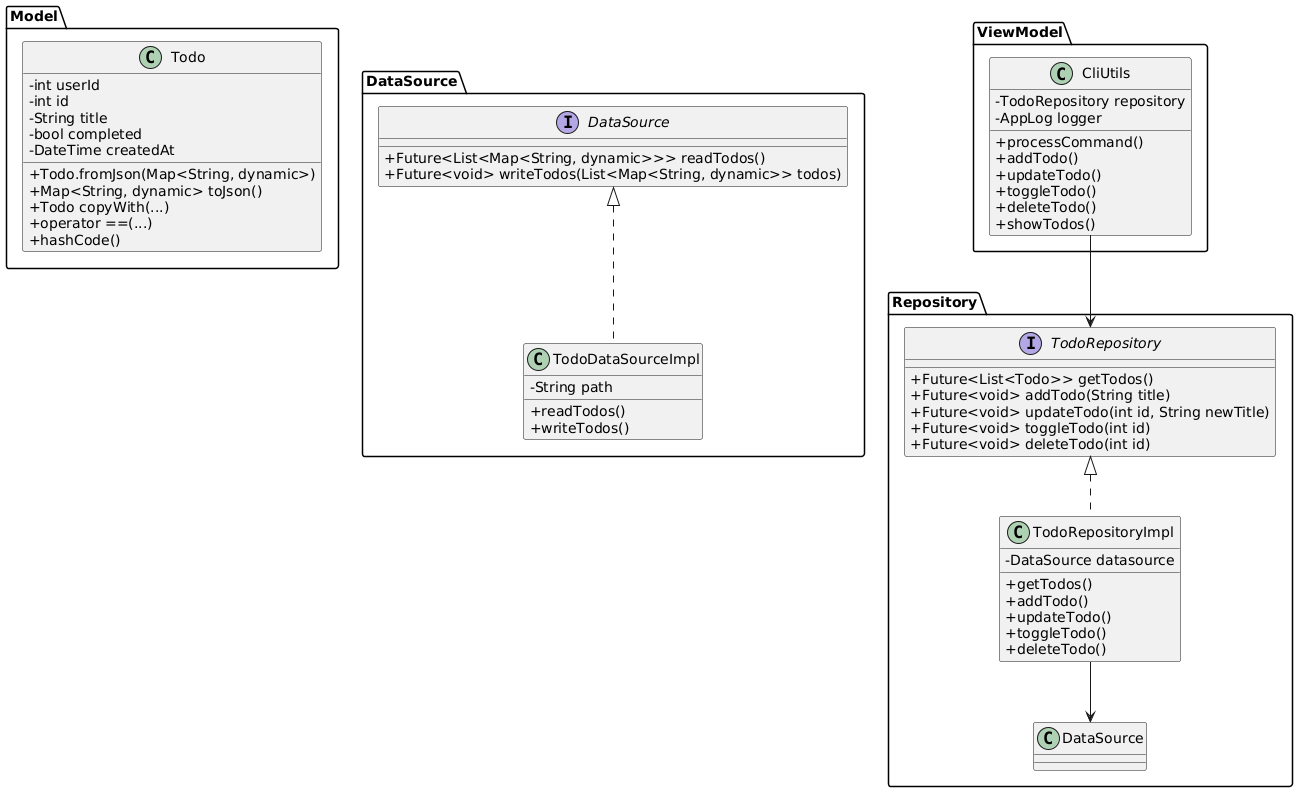

The diagram above was rendered by PlantUML. Its source (embedded in the PNG):
@startuml
skinparam classAttributeIconSize 0

package "Model" {
  class Todo {
    - int userId
    - int id
    - String title
    - bool completed
    - DateTime createdAt
    + Todo.fromJson(Map<String, dynamic>)
    + Map<String, dynamic> toJson()
    + Todo copyWith(...)
    + operator ==(...)
    + hashCode()
  }
}

package "DataSource" {
  interface DataSource {
    + Future<List<Map<String, dynamic>>> readTodos()
    + Future<void> writeTodos(List<Map<String, dynamic>> todos)
  }

  class TodoDataSourceImpl {
    - String path
    + readTodos()
    + writeTodos()
  }

  DataSource <|.. TodoDataSourceImpl
}

package "Repository" {
  interface TodoRepository {
    + Future<List<Todo>> getTodos()
    + Future<void> addTodo(String title)
    + Future<void> updateTodo(int id, String newTitle)
    + Future<void> toggleTodo(int id)
    + Future<void> deleteTodo(int id)
  }

  class TodoRepositoryImpl {
    - DataSource datasource
    + getTodos()
    + addTodo()
    + updateTodo()
    + toggleTodo()
    + deleteTodo()
  }

  TodoRepository <|.. TodoRepositoryImpl
  TodoRepositoryImpl --> DataSource
}

package "ViewModel" {
  class CliUtils {
    - TodoRepository repository
    - AppLog logger
    + processCommand()
    + addTodo()
    + updateTodo()
    + toggleTodo()
    + deleteTodo()
    + showTodos()
  }

  CliUtils --> TodoRepository
}
@enduml